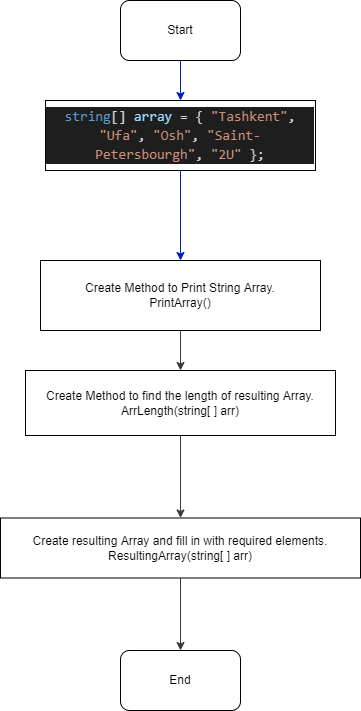

The diagram above was exported from draw.io. Its source (the exported page's mxGraphModel, read from the mxfile embedded in the PNG):
<mxGraphModel dx="564" dy="261" grid="1" gridSize="10" guides="1" tooltips="1" connect="1" arrows="1" fold="1" page="1" pageScale="1" pageWidth="850" pageHeight="1100" background="#ffffff" math="0" shadow="1">
  <root>
    <mxCell id="0" />
    <mxCell id="1" parent="0" />
    <mxCell id="17" style="edgeStyle=none;html=1;exitX=0.5;exitY=1;exitDx=0;exitDy=0;entryX=0.5;entryY=0;entryDx=0;entryDy=0;fillColor=#0050ef;strokeColor=#001DBC;" edge="1" parent="1" source="5" target="14">
      <mxGeometry relative="1" as="geometry" />
    </mxCell>
    <mxCell id="5" value="Start" style="rounded=1;whiteSpace=wrap;html=1;" parent="1" vertex="1">
      <mxGeometry x="370" y="30" width="120" height="60" as="geometry" />
    </mxCell>
    <mxCell id="9" value="" style="edgeStyle=none;html=1;strokeColor=#36393d;fillColor=#cce5ff;" parent="1" source="7" target="8" edge="1">
      <mxGeometry relative="1" as="geometry" />
    </mxCell>
    <mxCell id="7" value="&lt;span style=&quot;text-align: left&quot;&gt;Create Method to Print String Array.&lt;br&gt;PrintArray()&lt;br&gt;&lt;/span&gt;" style="rounded=0;whiteSpace=wrap;html=1;align=center;" parent="1" vertex="1">
      <mxGeometry x="290" y="290" width="280" height="70" as="geometry" />
    </mxCell>
    <mxCell id="11" value="" style="edgeStyle=none;html=1;strokeColor=#36393d;fillColor=#cce5ff;" parent="1" source="8" target="10" edge="1">
      <mxGeometry relative="1" as="geometry" />
    </mxCell>
    <mxCell id="8" value="&lt;span style=&quot;text-align: left&quot;&gt;Create Method to find the length of resulting Array.&lt;br&gt;ArrLength(string[ ] arr)&lt;br&gt;&lt;/span&gt;" style="whiteSpace=wrap;html=1;rounded=0;" parent="1" vertex="1">
      <mxGeometry x="275" y="400" width="310" height="65" as="geometry" />
    </mxCell>
    <mxCell id="16" style="edgeStyle=none;html=1;exitX=0.5;exitY=1;exitDx=0;exitDy=0;entryX=0.5;entryY=0;entryDx=0;entryDy=0;strokeColor=#36393d;fillColor=#cce5ff;" parent="1" source="10" target="15" edge="1">
      <mxGeometry relative="1" as="geometry" />
    </mxCell>
    <mxCell id="10" value="&lt;span style=&quot;text-align: left&quot;&gt;Create resulting Array and fill in with required elements.&lt;br&gt;ResultingArray(string[ ] arr)&lt;br&gt;&lt;/span&gt;" style="whiteSpace=wrap;html=1;rounded=0;" parent="1" vertex="1">
      <mxGeometry x="250" y="547.5" width="360" height="60" as="geometry" />
    </mxCell>
    <mxCell id="18" style="edgeStyle=none;html=1;exitX=0.5;exitY=1;exitDx=0;exitDy=0;entryX=0.5;entryY=0;entryDx=0;entryDy=0;fillColor=#0050ef;strokeColor=#001DBC;" edge="1" parent="1" source="14" target="7">
      <mxGeometry relative="1" as="geometry" />
    </mxCell>
    <mxCell id="14" value="&lt;div style=&quot;color: rgb(212 , 212 , 212) ; background-color: rgb(30 , 30 , 30) ; font-family: &amp;#34;consolas&amp;#34; , &amp;#34;courier new&amp;#34; , monospace ; font-size: 14px ; line-height: 19px&quot;&gt;&lt;span style=&quot;color: #569cd6&quot;&gt;string&lt;/span&gt;[] &lt;span style=&quot;color: #9cdcfe&quot;&gt;array&lt;/span&gt; = { &lt;span style=&quot;color: #ce9178&quot;&gt;&quot;Tashkent&quot;&lt;/span&gt;, &lt;span style=&quot;color: #ce9178&quot;&gt;&quot;Ufa&quot;&lt;/span&gt;, &lt;span style=&quot;color: #ce9178&quot;&gt;&quot;Osh&quot;&lt;/span&gt;, &lt;span style=&quot;color: #ce9178&quot;&gt;&quot;Saint-Petersbourgh&quot;&lt;/span&gt;, &lt;span style=&quot;color: #ce9178&quot;&gt;&quot;2U&quot;&lt;/span&gt; };&lt;/div&gt;" style="rounded=0;whiteSpace=wrap;html=1;" parent="1" vertex="1">
      <mxGeometry x="295" y="130" width="270" height="70" as="geometry" />
    </mxCell>
    <mxCell id="15" value="End" style="rounded=1;whiteSpace=wrap;html=1;" parent="1" vertex="1">
      <mxGeometry x="370" y="680" width="120" height="60" as="geometry" />
    </mxCell>
  </root>
</mxGraphModel>